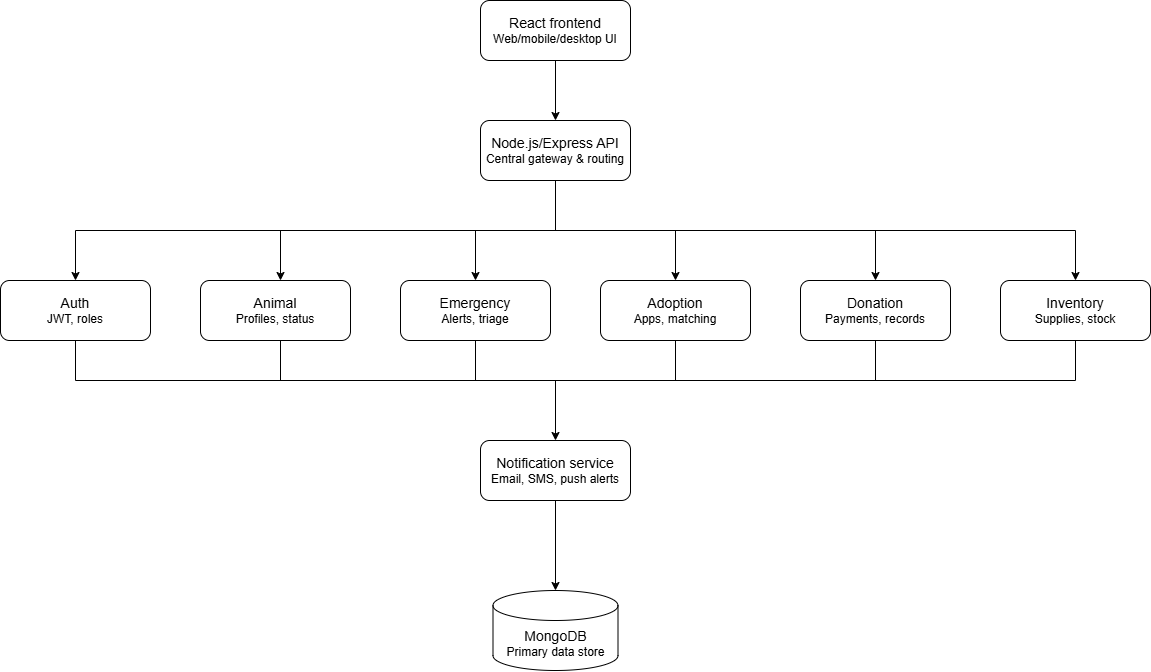

The diagram above was exported from draw.io. Its source (the exported page's mxGraphModel, read from the mxfile embedded in the PNG):
<mxGraphModel dx="1800" dy="1020" grid="1" gridSize="10" guides="1" tooltips="1" connect="1" arrows="1" fold="1" page="1" pageScale="1" pageWidth="850" pageHeight="1100" math="0" shadow="0">
  <root>
    <mxCell id="0" />
    <mxCell id="1" parent="0" />
    <mxCell id="1YPQaFzHpMOsV5VAqBCY-1" value="&lt;font style=&quot;font-size: 14px;&quot;&gt;React frontend&lt;/font&gt;&lt;div&gt;Web/mobile/desktop UI&lt;/div&gt;" style="rounded=1;whiteSpace=wrap;html=1;" vertex="1" parent="1">
      <mxGeometry x="320" y="80" width="150" height="60" as="geometry" />
    </mxCell>
    <mxCell id="1YPQaFzHpMOsV5VAqBCY-3" value="&lt;span style=&quot;font-size: 14px;&quot;&gt;Node.js/Express API&lt;/span&gt;&lt;div&gt;&lt;font style=&quot;font-size: 12px;&quot;&gt;Central gateway &amp;amp; routing&lt;/font&gt;&lt;/div&gt;" style="rounded=1;whiteSpace=wrap;html=1;" vertex="1" parent="1">
      <mxGeometry x="320" y="200" width="150" height="60" as="geometry" />
    </mxCell>
    <mxCell id="1YPQaFzHpMOsV5VAqBCY-4" value="&lt;span style=&quot;font-size: 14px;&quot;&gt;Auth&lt;/span&gt;&lt;div&gt;&lt;font style=&quot;font-size: 12px;&quot;&gt;JWT, roles&lt;/font&gt;&lt;/div&gt;" style="rounded=1;whiteSpace=wrap;html=1;" vertex="1" parent="1">
      <mxGeometry x="-160" y="360" width="150" height="60" as="geometry" />
    </mxCell>
    <mxCell id="1YPQaFzHpMOsV5VAqBCY-5" value="&lt;span style=&quot;font-size: 14px;&quot;&gt;Animal&lt;/span&gt;&lt;div&gt;&lt;font style=&quot;font-size: 12px;&quot;&gt;Profiles, status&lt;/font&gt;&lt;/div&gt;" style="rounded=1;whiteSpace=wrap;html=1;" vertex="1" parent="1">
      <mxGeometry x="40" y="360" width="150" height="60" as="geometry" />
    </mxCell>
    <mxCell id="1YPQaFzHpMOsV5VAqBCY-6" value="&lt;span style=&quot;font-size: 14px;&quot;&gt;Emergency&lt;/span&gt;&lt;div&gt;&lt;font style=&quot;font-size: 12px;&quot;&gt;Alerts, triage&lt;/font&gt;&lt;/div&gt;" style="rounded=1;whiteSpace=wrap;html=1;" vertex="1" parent="1">
      <mxGeometry x="240" y="360" width="150" height="60" as="geometry" />
    </mxCell>
    <mxCell id="1YPQaFzHpMOsV5VAqBCY-7" value="&lt;span style=&quot;font-size: 14px;&quot;&gt;Adoption&lt;/span&gt;&lt;div&gt;&lt;font style=&quot;font-size: 12px;&quot;&gt;Apps, matching&lt;/font&gt;&lt;/div&gt;" style="rounded=1;whiteSpace=wrap;html=1;" vertex="1" parent="1">
      <mxGeometry x="440" y="360" width="150" height="60" as="geometry" />
    </mxCell>
    <mxCell id="1YPQaFzHpMOsV5VAqBCY-8" value="&lt;span style=&quot;font-size: 14px;&quot;&gt;Donation&lt;/span&gt;&lt;div&gt;&lt;font style=&quot;font-size: 12px;&quot;&gt;Payments, records&lt;/font&gt;&lt;/div&gt;" style="rounded=1;whiteSpace=wrap;html=1;" vertex="1" parent="1">
      <mxGeometry x="640" y="360" width="150" height="60" as="geometry" />
    </mxCell>
    <mxCell id="1YPQaFzHpMOsV5VAqBCY-9" value="&lt;span style=&quot;font-size: 14px;&quot;&gt;Inventory&lt;/span&gt;&lt;div&gt;&lt;font style=&quot;font-size: 12px;&quot;&gt;Supplies, stock&lt;/font&gt;&lt;/div&gt;" style="rounded=1;whiteSpace=wrap;html=1;" vertex="1" parent="1">
      <mxGeometry x="840" y="360" width="150" height="60" as="geometry" />
    </mxCell>
    <mxCell id="1YPQaFzHpMOsV5VAqBCY-10" value="&lt;span style=&quot;font-size: 14px;&quot;&gt;Notification service&lt;/span&gt;&lt;div&gt;&lt;font style=&quot;font-size: 12px;&quot;&gt;Email, SMS, push alerts&lt;/font&gt;&lt;/div&gt;" style="rounded=1;whiteSpace=wrap;html=1;" vertex="1" parent="1">
      <mxGeometry x="320" y="520" width="150" height="60" as="geometry" />
    </mxCell>
    <mxCell id="1YPQaFzHpMOsV5VAqBCY-11" value="&lt;font style=&quot;font-size: 14px;&quot;&gt;MongoDB&lt;/font&gt;&lt;div&gt;Primary data store&lt;/div&gt;" style="shape=cylinder3;whiteSpace=wrap;html=1;boundedLbl=1;backgroundOutline=1;size=15;" vertex="1" parent="1">
      <mxGeometry x="332.5" y="670" width="125" height="80" as="geometry" />
    </mxCell>
    <mxCell id="1YPQaFzHpMOsV5VAqBCY-12" value="" style="endArrow=classic;html=1;rounded=0;exitX=0.5;exitY=1;exitDx=0;exitDy=0;entryX=0.5;entryY=0;entryDx=0;entryDy=0;" edge="1" parent="1" source="1YPQaFzHpMOsV5VAqBCY-1" target="1YPQaFzHpMOsV5VAqBCY-3">
      <mxGeometry width="50" height="50" relative="1" as="geometry">
        <mxPoint x="430" y="460" as="sourcePoint" />
        <mxPoint x="480" y="160" as="targetPoint" />
      </mxGeometry>
    </mxCell>
    <mxCell id="1YPQaFzHpMOsV5VAqBCY-14" value="" style="endArrow=none;html=1;rounded=0;exitX=0.5;exitY=1;exitDx=0;exitDy=0;" edge="1" parent="1" source="1YPQaFzHpMOsV5VAqBCY-3">
      <mxGeometry width="50" height="50" relative="1" as="geometry">
        <mxPoint x="430" y="460" as="sourcePoint" />
        <mxPoint x="395" y="310" as="targetPoint" />
      </mxGeometry>
    </mxCell>
    <mxCell id="1YPQaFzHpMOsV5VAqBCY-16" value="" style="endArrow=classic;html=1;rounded=0;entryX=0.5;entryY=0;entryDx=0;entryDy=0;" edge="1" parent="1" target="1YPQaFzHpMOsV5VAqBCY-4">
      <mxGeometry width="50" height="50" relative="1" as="geometry">
        <mxPoint x="400" y="310" as="sourcePoint" />
        <mxPoint x="300" y="410" as="targetPoint" />
        <Array as="points">
          <mxPoint x="-85" y="310" />
        </Array>
      </mxGeometry>
    </mxCell>
    <mxCell id="1YPQaFzHpMOsV5VAqBCY-17" value="" style="endArrow=classic;html=1;rounded=0;" edge="1" parent="1">
      <mxGeometry width="50" height="50" relative="1" as="geometry">
        <mxPoint x="120" y="310" as="sourcePoint" />
        <mxPoint x="120" y="360" as="targetPoint" />
      </mxGeometry>
    </mxCell>
    <mxCell id="1YPQaFzHpMOsV5VAqBCY-18" value="" style="endArrow=classic;html=1;rounded=0;entryX=0.5;entryY=0;entryDx=0;entryDy=0;" edge="1" parent="1" target="1YPQaFzHpMOsV5VAqBCY-6">
      <mxGeometry width="50" height="50" relative="1" as="geometry">
        <mxPoint x="315" y="310" as="sourcePoint" />
        <mxPoint x="460" y="410" as="targetPoint" />
      </mxGeometry>
    </mxCell>
    <mxCell id="1YPQaFzHpMOsV5VAqBCY-19" value="" style="endArrow=classic;html=1;rounded=0;entryX=0.5;entryY=0;entryDx=0;entryDy=0;" edge="1" parent="1" target="1YPQaFzHpMOsV5VAqBCY-7">
      <mxGeometry width="50" height="50" relative="1" as="geometry">
        <mxPoint x="390" y="310" as="sourcePoint" />
        <mxPoint x="690" y="410" as="targetPoint" />
        <Array as="points">
          <mxPoint x="515" y="310" />
        </Array>
      </mxGeometry>
    </mxCell>
    <mxCell id="1YPQaFzHpMOsV5VAqBCY-20" value="" style="endArrow=classic;html=1;rounded=0;entryX=0.5;entryY=0;entryDx=0;entryDy=0;" edge="1" parent="1" target="1YPQaFzHpMOsV5VAqBCY-9">
      <mxGeometry width="50" height="50" relative="1" as="geometry">
        <mxPoint x="510" y="310" as="sourcePoint" />
        <mxPoint x="850" y="410" as="targetPoint" />
        <Array as="points">
          <mxPoint x="915" y="310" />
        </Array>
      </mxGeometry>
    </mxCell>
    <mxCell id="1YPQaFzHpMOsV5VAqBCY-21" value="" style="endArrow=classic;html=1;rounded=0;entryX=0.5;entryY=0;entryDx=0;entryDy=0;" edge="1" parent="1" target="1YPQaFzHpMOsV5VAqBCY-8">
      <mxGeometry width="50" height="50" relative="1" as="geometry">
        <mxPoint x="715" y="310" as="sourcePoint" />
        <mxPoint x="850" y="410" as="targetPoint" />
      </mxGeometry>
    </mxCell>
    <mxCell id="1YPQaFzHpMOsV5VAqBCY-22" value="" style="endArrow=classic;html=1;rounded=0;entryX=0.5;entryY=0;entryDx=0;entryDy=0;exitX=0.5;exitY=1;exitDx=0;exitDy=0;" edge="1" parent="1" source="1YPQaFzHpMOsV5VAqBCY-4" target="1YPQaFzHpMOsV5VAqBCY-10">
      <mxGeometry width="50" height="50" relative="1" as="geometry">
        <mxPoint x="310" y="510" as="sourcePoint" />
        <mxPoint x="360" y="460" as="targetPoint" />
        <Array as="points">
          <mxPoint x="-85" y="460" />
          <mxPoint x="395" y="460" />
        </Array>
      </mxGeometry>
    </mxCell>
    <mxCell id="1YPQaFzHpMOsV5VAqBCY-25" value="" style="endArrow=none;html=1;rounded=0;" edge="1" parent="1">
      <mxGeometry width="50" height="50" relative="1" as="geometry">
        <mxPoint x="120" y="420" as="sourcePoint" />
        <mxPoint x="120" y="460" as="targetPoint" />
      </mxGeometry>
    </mxCell>
    <mxCell id="1YPQaFzHpMOsV5VAqBCY-26" value="" style="endArrow=none;html=1;rounded=0;exitX=0.5;exitY=1;exitDx=0;exitDy=0;" edge="1" parent="1" source="1YPQaFzHpMOsV5VAqBCY-6">
      <mxGeometry width="50" height="50" relative="1" as="geometry">
        <mxPoint x="310" y="510" as="sourcePoint" />
        <mxPoint x="315" y="460" as="targetPoint" />
      </mxGeometry>
    </mxCell>
    <mxCell id="1YPQaFzHpMOsV5VAqBCY-27" value="" style="endArrow=none;html=1;rounded=0;entryX=0.5;entryY=1;entryDx=0;entryDy=0;" edge="1" parent="1" target="1YPQaFzHpMOsV5VAqBCY-7">
      <mxGeometry width="50" height="50" relative="1" as="geometry">
        <mxPoint x="390" y="460" as="sourcePoint" />
        <mxPoint x="420" y="460" as="targetPoint" />
        <Array as="points">
          <mxPoint x="515" y="460" />
        </Array>
      </mxGeometry>
    </mxCell>
    <mxCell id="1YPQaFzHpMOsV5VAqBCY-28" value="" style="endArrow=none;html=1;rounded=0;entryX=0.5;entryY=1;entryDx=0;entryDy=0;" edge="1" parent="1" target="1YPQaFzHpMOsV5VAqBCY-8">
      <mxGeometry width="50" height="50" relative="1" as="geometry">
        <mxPoint x="510" y="460" as="sourcePoint" />
        <mxPoint x="610" y="460" as="targetPoint" />
        <Array as="points">
          <mxPoint x="715" y="460" />
        </Array>
      </mxGeometry>
    </mxCell>
    <mxCell id="1YPQaFzHpMOsV5VAqBCY-29" value="" style="endArrow=none;html=1;rounded=0;entryX=0.5;entryY=1;entryDx=0;entryDy=0;" edge="1" parent="1" target="1YPQaFzHpMOsV5VAqBCY-9">
      <mxGeometry width="50" height="50" relative="1" as="geometry">
        <mxPoint x="700" y="460" as="sourcePoint" />
        <mxPoint x="860" y="460" as="targetPoint" />
        <Array as="points">
          <mxPoint x="915" y="460" />
        </Array>
      </mxGeometry>
    </mxCell>
    <mxCell id="1YPQaFzHpMOsV5VAqBCY-30" value="" style="endArrow=classic;html=1;rounded=0;exitX=0.5;exitY=1;exitDx=0;exitDy=0;" edge="1" parent="1" source="1YPQaFzHpMOsV5VAqBCY-10" target="1YPQaFzHpMOsV5VAqBCY-11">
      <mxGeometry width="50" height="50" relative="1" as="geometry">
        <mxPoint x="440" y="610" as="sourcePoint" />
        <mxPoint x="490" y="560" as="targetPoint" />
      </mxGeometry>
    </mxCell>
  </root>
</mxGraphModel>